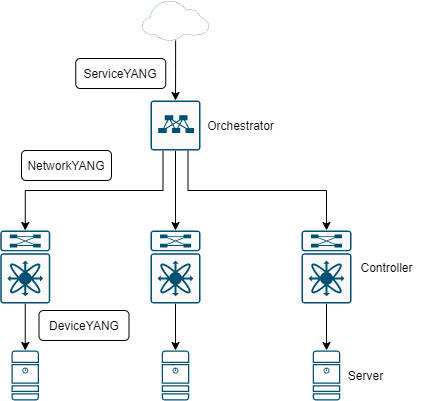

The diagram above was exported from draw.io. Its source (the exported page's mxGraphModel, read from the mxfile embedded in the PNG):
<mxGraphModel dx="1326" dy="806" grid="1" gridSize="10" guides="1" tooltips="1" connect="1" arrows="1" fold="1" page="1" pageScale="1" pageWidth="690" pageHeight="980" math="0" shadow="0">
  <root>
    <mxCell id="0" />
    <mxCell id="1" parent="0" />
    <mxCell id="ixa6ZYTfXcMloULC7kvq-1" value="" style="points=[[0.015,0.015,0],[0.985,0.015,0],[0.985,0.985,0],[0.015,0.985,0],[0.25,0,0],[0.5,0,0],[0.75,0,0],[1,0.25,0],[1,0.5,0],[1,0.75,0],[0.75,1,0],[0.5,1,0],[0.25,1,0],[0,0.75,0],[0,0.5,0],[0,0.25,0]];verticalLabelPosition=bottom;html=1;verticalAlign=top;aspect=fixed;align=center;pointerEvents=1;shape=mxgraph.cisco19.server;fillColor=#005073;strokeColor=none;" parent="1" vertex="1">
      <mxGeometry x="140" y="640" width="27.500000000000004" height="50" as="geometry" />
    </mxCell>
    <mxCell id="ixa6ZYTfXcMloULC7kvq-9" style="edgeStyle=orthogonalEdgeStyle;rounded=0;orthogonalLoop=1;jettySize=auto;html=1;exitX=0.5;exitY=1;exitDx=0;exitDy=0;exitPerimeter=0;entryX=0.5;entryY=0;entryDx=0;entryDy=0;entryPerimeter=0;" parent="1" source="ixa6ZYTfXcMloULC7kvq-2" target="ixa6ZYTfXcMloULC7kvq-5" edge="1">
      <mxGeometry relative="1" as="geometry" />
    </mxCell>
    <mxCell id="ixa6ZYTfXcMloULC7kvq-10" style="edgeStyle=orthogonalEdgeStyle;rounded=0;orthogonalLoop=1;jettySize=auto;html=1;exitX=0.25;exitY=1;exitDx=0;exitDy=0;exitPerimeter=0;entryX=0.5;entryY=0;entryDx=0;entryDy=0;entryPerimeter=0;" parent="1" source="ixa6ZYTfXcMloULC7kvq-2" target="ixa6ZYTfXcMloULC7kvq-3" edge="1">
      <mxGeometry relative="1" as="geometry" />
    </mxCell>
    <mxCell id="ixa6ZYTfXcMloULC7kvq-11" style="edgeStyle=orthogonalEdgeStyle;rounded=0;orthogonalLoop=1;jettySize=auto;html=1;exitX=0.75;exitY=1;exitDx=0;exitDy=0;exitPerimeter=0;entryX=0.5;entryY=0;entryDx=0;entryDy=0;entryPerimeter=0;" parent="1" source="ixa6ZYTfXcMloULC7kvq-2" target="ixa6ZYTfXcMloULC7kvq-7" edge="1">
      <mxGeometry relative="1" as="geometry" />
    </mxCell>
    <mxCell id="ixa6ZYTfXcMloULC7kvq-2" value="" style="points=[[0.015,0.015,0],[0.985,0.015,0],[0.985,0.985,0],[0.015,0.985,0],[0.25,0,0],[0.5,0,0],[0.75,0,0],[1,0.25,0],[1,0.5,0],[1,0.75,0],[0.75,1,0],[0.5,1,0],[0.25,1,0],[0,0.75,0],[0,0.5,0],[0,0.25,0]];verticalLabelPosition=bottom;html=1;verticalAlign=top;aspect=fixed;align=center;pointerEvents=1;shape=mxgraph.cisco19.rect;prIcon=nexus_9300;fillColor=#FAFAFA;strokeColor=#005073;" parent="1" vertex="1">
      <mxGeometry x="279" y="390" width="50" height="50" as="geometry" />
    </mxCell>
    <mxCell id="ixa6ZYTfXcMloULC7kvq-12" style="edgeStyle=orthogonalEdgeStyle;rounded=0;orthogonalLoop=1;jettySize=auto;html=1;exitX=0.5;exitY=1;exitDx=0;exitDy=0;exitPerimeter=0;entryX=0.5;entryY=0;entryDx=0;entryDy=0;entryPerimeter=0;" parent="1" source="ixa6ZYTfXcMloULC7kvq-3" target="ixa6ZYTfXcMloULC7kvq-1" edge="1">
      <mxGeometry relative="1" as="geometry" />
    </mxCell>
    <mxCell id="ixa6ZYTfXcMloULC7kvq-3" value="" style="points=[[0.015,0.015,0],[0.985,0.015,0],[0.985,0.985,0],[0.015,0.985,0],[0.25,0,0],[0.5,0,0],[0.75,0,0],[1,0.25,0],[1,0.5,0],[1,0.75,0],[0.75,1,0],[0.5,1,0],[0.25,1,0],[0,0.75,0],[0,0.5,0],[0,0.25,0]];verticalLabelPosition=bottom;html=1;verticalAlign=top;aspect=fixed;align=center;pointerEvents=1;shape=mxgraph.cisco19.rect;prIcon=nexus_7k;fillColor=#FAFAFA;strokeColor=#005073;" parent="1" vertex="1">
      <mxGeometry x="128.75" y="520" width="50" height="73" as="geometry" />
    </mxCell>
    <mxCell id="ixa6ZYTfXcMloULC7kvq-4" value="" style="points=[[0.015,0.015,0],[0.985,0.015,0],[0.985,0.985,0],[0.015,0.985,0],[0.25,0,0],[0.5,0,0],[0.75,0,0],[1,0.25,0],[1,0.5,0],[1,0.75,0],[0.75,1,0],[0.5,1,0],[0.25,1,0],[0,0.75,0],[0,0.5,0],[0,0.25,0]];verticalLabelPosition=bottom;html=1;verticalAlign=top;aspect=fixed;align=center;pointerEvents=1;shape=mxgraph.cisco19.server;fillColor=#005073;strokeColor=none;" parent="1" vertex="1">
      <mxGeometry x="290.25" y="640" width="27.500000000000004" height="50" as="geometry" />
    </mxCell>
    <mxCell id="ixa6ZYTfXcMloULC7kvq-13" style="edgeStyle=orthogonalEdgeStyle;rounded=0;orthogonalLoop=1;jettySize=auto;html=1;exitX=0.5;exitY=1;exitDx=0;exitDy=0;exitPerimeter=0;entryX=0.5;entryY=0;entryDx=0;entryDy=0;entryPerimeter=0;" parent="1" source="ixa6ZYTfXcMloULC7kvq-5" target="ixa6ZYTfXcMloULC7kvq-4" edge="1">
      <mxGeometry relative="1" as="geometry" />
    </mxCell>
    <mxCell id="ixa6ZYTfXcMloULC7kvq-5" value="" style="points=[[0.015,0.015,0],[0.985,0.015,0],[0.985,0.985,0],[0.015,0.985,0],[0.25,0,0],[0.5,0,0],[0.75,0,0],[1,0.25,0],[1,0.5,0],[1,0.75,0],[0.75,1,0],[0.5,1,0],[0.25,1,0],[0,0.75,0],[0,0.5,0],[0,0.25,0]];verticalLabelPosition=bottom;html=1;verticalAlign=top;aspect=fixed;align=center;pointerEvents=1;shape=mxgraph.cisco19.rect;prIcon=nexus_7k;fillColor=#FAFAFA;strokeColor=#005073;" parent="1" vertex="1">
      <mxGeometry x="279" y="520" width="50" height="73" as="geometry" />
    </mxCell>
    <mxCell id="ixa6ZYTfXcMloULC7kvq-6" value="" style="points=[[0.015,0.015,0],[0.985,0.015,0],[0.985,0.985,0],[0.015,0.985,0],[0.25,0,0],[0.5,0,0],[0.75,0,0],[1,0.25,0],[1,0.5,0],[1,0.75,0],[0.75,1,0],[0.5,1,0],[0.25,1,0],[0,0.75,0],[0,0.5,0],[0,0.25,0]];verticalLabelPosition=bottom;html=1;verticalAlign=top;aspect=fixed;align=center;pointerEvents=1;shape=mxgraph.cisco19.server;fillColor=#005073;strokeColor=none;" parent="1" vertex="1">
      <mxGeometry x="441.25" y="640" width="27.500000000000004" height="50" as="geometry" />
    </mxCell>
    <mxCell id="ixa6ZYTfXcMloULC7kvq-14" style="edgeStyle=orthogonalEdgeStyle;rounded=0;orthogonalLoop=1;jettySize=auto;html=1;exitX=0.5;exitY=1;exitDx=0;exitDy=0;exitPerimeter=0;entryX=0.5;entryY=0;entryDx=0;entryDy=0;entryPerimeter=0;" parent="1" source="ixa6ZYTfXcMloULC7kvq-7" target="ixa6ZYTfXcMloULC7kvq-6" edge="1">
      <mxGeometry relative="1" as="geometry" />
    </mxCell>
    <mxCell id="ixa6ZYTfXcMloULC7kvq-7" value="" style="points=[[0.015,0.015,0],[0.985,0.015,0],[0.985,0.985,0],[0.015,0.985,0],[0.25,0,0],[0.5,0,0],[0.75,0,0],[1,0.25,0],[1,0.5,0],[1,0.75,0],[0.75,1,0],[0.5,1,0],[0.25,1,0],[0,0.75,0],[0,0.5,0],[0,0.25,0]];verticalLabelPosition=bottom;html=1;verticalAlign=top;aspect=fixed;align=center;pointerEvents=1;shape=mxgraph.cisco19.rect;prIcon=nexus_7k;fillColor=#FAFAFA;strokeColor=#005073;" parent="1" vertex="1">
      <mxGeometry x="430" y="520" width="50" height="73" as="geometry" />
    </mxCell>
    <mxCell id="ixa6ZYTfXcMloULC7kvq-15" value="Orchestrator" style="text;html=1;resizable=0;autosize=1;align=center;verticalAlign=middle;points=[];fillColor=none;strokeColor=none;rounded=0;" parent="1" vertex="1">
      <mxGeometry x="329" y="405" width="80" height="20" as="geometry" />
    </mxCell>
    <mxCell id="ixa6ZYTfXcMloULC7kvq-18" value="Controller" style="text;html=1;resizable=0;autosize=1;align=center;verticalAlign=middle;points=[];fillColor=none;strokeColor=none;rounded=0;" parent="1" vertex="1">
      <mxGeometry x="480" y="546.5" width="70" height="20" as="geometry" />
    </mxCell>
    <mxCell id="ixa6ZYTfXcMloULC7kvq-19" value="Server" style="text;html=1;resizable=0;autosize=1;align=center;verticalAlign=middle;points=[];fillColor=none;strokeColor=none;rounded=0;" parent="1" vertex="1">
      <mxGeometry x="468.75" y="655" width="50" height="20" as="geometry" />
    </mxCell>
    <mxCell id="ixa6ZYTfXcMloULC7kvq-20" value="ServiceYANG" style="rounded=1;whiteSpace=wrap;html=1;" parent="1" vertex="1">
      <mxGeometry x="204.25" y="348" width="90" height="30" as="geometry" />
    </mxCell>
    <mxCell id="ixa6ZYTfXcMloULC7kvq-22" style="edgeStyle=orthogonalEdgeStyle;rounded=0;orthogonalLoop=1;jettySize=auto;html=1;entryX=0.5;entryY=0;entryDx=0;entryDy=0;entryPerimeter=0;" parent="1" source="ixa6ZYTfXcMloULC7kvq-21" target="ixa6ZYTfXcMloULC7kvq-2" edge="1">
      <mxGeometry relative="1" as="geometry" />
    </mxCell>
    <mxCell id="ixa6ZYTfXcMloULC7kvq-21" value="" style="points=[[0,0.64,0],[0.2,0.15,0],[0.4,0.01,0],[0.79,0.25,0],[1,0.65,0],[0.8,0.86,0],[0.41,1,0],[0.16,0.86,0]];verticalLabelPosition=bottom;html=1;verticalAlign=top;aspect=fixed;align=center;pointerEvents=1;shape=mxgraph.cisco19.cloud;fillColor=#186180;strokeColor=none;" parent="1" vertex="1">
      <mxGeometry x="270.67" y="290" width="66.67" height="40" as="geometry" />
    </mxCell>
    <mxCell id="ixa6ZYTfXcMloULC7kvq-23" value="NetworkYANG" style="rounded=1;whiteSpace=wrap;html=1;" parent="1" vertex="1">
      <mxGeometry x="150" y="440" width="90" height="30" as="geometry" />
    </mxCell>
    <mxCell id="ixa6ZYTfXcMloULC7kvq-24" value="DeviceYANG" style="rounded=1;whiteSpace=wrap;html=1;" parent="1" vertex="1">
      <mxGeometry x="167.5" y="600" width="90" height="30" as="geometry" />
    </mxCell>
  </root>
</mxGraphModel>